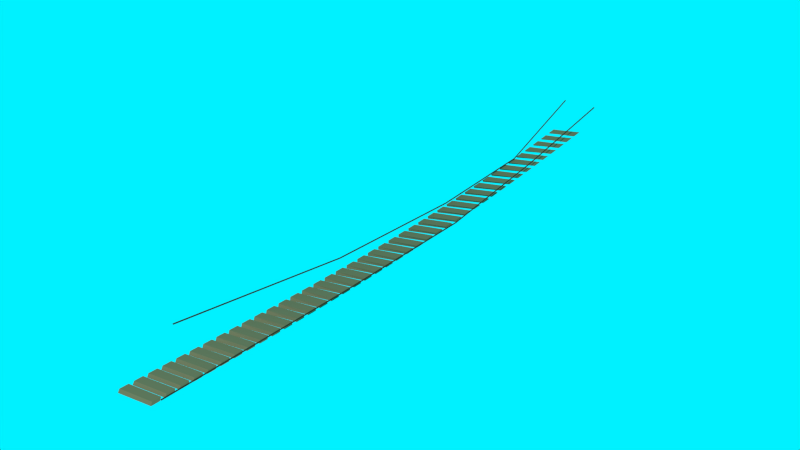 # Source: ponte.blend  (saved by Blender 2.73.0; exported with 4.5.12 LTS)
import bpy
from mathutils import Matrix  # noqa: F401  (used for matrix-valued properties, if any)

bpy.ops.wm.read_factory_settings(use_empty=True)
scene = bpy.context.scene
scene.name = 'Scene'

# ---- collections
col_collection_1 = bpy.data.collections.new('Collection 1'); scene.collection.children.link(col_collection_1)

# ---- materials (node trees are filled in below, after node groups)
mat_6e6047 = bpy.data.materials.new('6E6047')
mat_6e6047.alpha_threshold = 0.0
mat_6e6047.use_transparent_shadow = False
mat_6e6047.diffuse_color = (0.1559, 0.117, 0.06301, 1.0)
mat_6e6047.roughness = 0.5
mat_6e6047_001 = bpy.data.materials.new('6E6047.001')
mat_6e6047_001.alpha_threshold = 0.0
mat_6e6047_001.use_transparent_shadow = False
mat_6e6047_001.diffuse_color = (0.03741, 0.02896, 0.0169, 1.0)
mat_6e6047_001.roughness = 0.5

# ---- material node trees

# ---- world
world_world = bpy.data.worlds.new('World'); scene.world = world_world
world_world.use_nodes = True; world_world.node_tree.nodes.clear()
_N = world_world.node_tree.nodes; _L = world_world.node_tree.links
n0 = _N.new('ShaderNodeOutputWorld'); n0.name = 'World Output'; n0.location = (300, 300)
n1 = _N.new('ShaderNodeBackground'); n1.name = 'Background'; n1.location = (10, 300)
n2 = _N.new('ShaderNodeRGB'); n2.name = 'RGB'; n2.location = (-180, 300)
n2.outputs[0].default_value = (0.0, 0.8794, 1.0, 1.0)
_L.new(n1.outputs[0], n0.inputs[0])
_L.new(n2.outputs[0], n1.inputs[0])
n0.is_active_output = True
world_world.color = (0.05088, 0.05088, 0.05088)
world_world.use_sun_shadow = False
world_world.sun_shadow_jitter_overblur = 0.0
world_world.cycles.sampling_method = 'MANUAL'
world_world.cycles.sample_map_resolution = 256

# ---- meshes
me_cube_002 = bpy.data.meshes.new('Cube.002')
me_cube_002.from_pydata([(1.159, 45.38, -17.23), (1.221, 73.7, -34.32), (1.274, 73.7, -34.32), (1.212, 45.38, -17.23), (1.159, 45.38, -17.76), (1.221, 73.7, -34.85), (1.274, 73.7, -34.85), (1.212, 45.38, -17.76), (1.169, 16.56, -4.703), (1.222, 16.56, -4.703), (1.169, 16.56, -5.233), (1.222, 16.56, -5.233), (1.221, -21.06, -1.973), (1.274, -21.06, -1.973), (1.221, -21.06, -2.504), (1.274, -21.06, -2.504), (1.676, -68.17, -4.818), (1.729, -68.17, -4.818), (1.676, -68.17, -5.348), (1.729, -68.17, -5.348), (-1.253, 67.17, -14.05), (-1.248, 69.4, -14.94), (0.9245, 68.73, -18.6), (0.9109, 66.59, -17.72), (-1.269, 67.72, -13.23), (-1.263, 69.96, -14.18), (0.9232, 69.34, -18.41), (0.9079, 67.2, -17.46), (-1.258, 63.58, -12.69), (-1.255, 65.82, -13.54), (0.9033, 65.3, -17.2), (0.8915, 63.15, -16.35), (-1.275, 64.11, -11.78), (-1.271, 66.37, -12.68), (0.8994, 65.91, -16.91), (0.886, 63.75, -15.99), (-1.26, 59.98, -11.41), (-1.259, 62.23, -12.2), (0.885, 61.86, -15.85), (0.875, 59.7, -15.03), (-1.278, 60.49, -10.4), (-1.277, 62.76, -11.25), (0.8786, 62.45, -15.46), (0.8672, 60.29, -14.58), (-1.259, 56.37, -10.2), (-1.26, 58.63, -10.95), (0.8696, 58.4, -14.55), (0.8613, 56.24, -13.77), (-1.278, 56.87, -9.104), (-1.278, 59.13, -9.905), (0.8609, 58.99, -14.06), (0.8514, 56.82, -13.22), (-1.255, 52.76, -9.068), (-1.258, 55.02, -9.767), (0.8569, 54.94, -13.32), (0.8504, 52.76, -12.58), (-1.275, 53.23, -7.886), (-1.277, 55.51, -8.638), (0.8462, 55.51, -12.73), (0.8385, 53.33, -11.93), (-1.249, 49.14, -8.014), (-1.253, 51.4, -8.664), (0.8469, 51.46, -12.14), (0.842, 49.28, -11.44), (-1.269, 49.6, -6.749), (-1.273, 51.87, -7.451), (0.8344, 52.03, -11.46), (0.8284, 49.84, -10.7), (-1.24, 45.52, -7.037), (-1.246, 47.78, -7.638), (0.8395, 47.97, -11.03), (0.8361, 45.79, -10.36), (-1.26, 45.95, -5.693), (-1.265, 48.23, -6.344), (0.8253, 48.53, -10.25), (0.821, 46.34, -9.526), (-1.228, 41.9, -6.137), (-1.236, 44.17, -6.69), (0.8345, 44.48, -9.976), (0.8326, 42.3, -9.35), (-1.248, 42.31, -4.717), (-1.256, 44.59, -5.317), (0.8189, 45.02, -9.104), (0.8161, 42.83, -8.421), (-1.214, 38.29, -5.313), (-1.223, 40.55, -5.819), (0.8318, 40.99, -8.987), (0.8313, 38.8, -8.4), (-1.234, 38.66, -3.821), (-1.243, 40.94, -4.371), (0.815, 41.51, -8.024), (0.8138, 39.31, -7.381), (-1.198, 34.67, -4.565), (-1.209, 36.93, -5.024), (0.8314, 37.49, -8.06), (0.8321, 35.3, -7.513), (-1.218, 35.02, -3.004), (-1.228, 37.3, -3.505), (0.8135, 37.99, -7.008), (0.8138, 35.79, -6.406), (-1.181, 31.06, -3.892), (-1.192, 33.31, -4.304), (0.833, 33.99, -7.196), (0.8349, 31.8, -6.688), (-1.199, 31.38, -2.266), (-1.211, 33.66, -2.718), (0.8143, 34.47, -6.057), (0.8159, 32.27, -5.497), (-1.161, 27.45, -3.292), (-1.174, 29.7, -3.658), (0.8365, 30.49, -6.395), (0.8396, 28.3, -5.925), (-1.179, 27.75, -1.606), (-1.192, 30.02, -2.01), (0.8173, 30.95, -5.172), (0.8202, 28.75, -4.652), (-1.14, 23.85, -2.763), (-1.154, 26.1, -3.085), (0.8418, 26.99, -5.655), (0.8459, 24.81, -5.225), (-1.157, 24.12, -1.022), (-1.171, 26.38, -1.378), (0.8223, 27.43, -4.352), (0.8263, 25.23, -3.873), (-1.118, 20.26, -2.304), (-1.132, 22.51, -2.583), (0.8487, 23.5, -4.977), (0.8537, 21.31, -4.584), (-1.133, 20.49, -0.5114), (-1.148, 22.76, -0.8217), (0.829, 23.91, -3.597), (0.8342, 21.71, -3.157), (-1.095, 16.68, -1.912), (-1.109, 18.92, -2.149), (0.857, 20.0, -4.359), (0.8629, 17.82, -4.003), (-1.108, 16.88, -0.07328), (-1.124, 19.14, -0.3387), (0.8375, 20.39, -2.905), (0.8436, 18.2, -2.505), (-1.07, 13.11, -1.586), (-1.086, 15.34, -1.782), (0.8667, 16.52, -3.8), (0.8733, 14.34, -3.48), (-1.082, 13.28, 0.2948), (-1.099, 15.53, 0.07284), (0.8475, 16.88, -2.276), (0.8545, 14.69, -1.914), (-1.045, 9.556, -1.321), (-1.061, 11.78, -1.479), (0.8774, 13.04, -3.299), (0.8847, 10.86, -3.014), (-1.055, 9.689, 0.5955), (-1.072, 11.93, 0.4154), (0.8589, 13.37, -1.709), (0.8666, 11.18, -1.384), (-1.02, 6.012, -1.117), (-1.036, 8.226, -1.238), (0.8892, 9.564, -2.853), (0.897, 7.398, -2.601), (-1.027, 6.112, 0.8313), (-1.045, 8.346, 0.6914), (0.8715, 9.869, -1.201), (0.8799, 7.684, -0.9127), (-0.9937, 2.483, -0.9695), (-1.01, 4.687, -1.055), (0.9018, 6.1, -2.46), (0.9099, 3.94, -2.242), (-0.999, 2.548, 1.005), (-1.017, 4.774, 0.9036), (0.8851, 6.375, -0.7506), (0.894, 4.196, -0.4979), (-0.9675, -1.031, -0.8755), (-0.9839, 1.164, -0.9282), (0.915, 2.646, -2.12), (0.9234, 0.4924, -1.932), (-0.9702, -1.0, 1.12), (-0.9882, 1.216, 1.055), (0.8995, 2.89, -0.3566), (0.9089, 0.7169, -0.1377), (-0.9413, -4.528, -0.8318), (-0.9577, -2.344, -0.8534), (0.9286, -0.7973, -1.828), (0.9373, -2.943, -1.669), (-0.9412, -4.532, 1.18), (-0.9594, -2.327, 1.149), (0.9146, -0.5848, -0.01626), (0.9244, -2.751, 0.1702), (-0.9152, -8.008, -0.835), (-0.9315, -5.835, -0.8277), (0.9426, -4.228, -1.583), (0.9514, -6.366, -1.452), (-0.9123, -8.048, 1.187), (-0.9304, -5.853, 1.188), (0.9303, -4.048, 0.2727), (0.9403, -6.207, 0.4285), (-0.8895, -11.47, -0.8814), (-0.9055, -9.309, -0.8475), (0.9567, -7.647, -1.381), (0.9655, -9.776, -1.276), (-0.8835, -11.54, 1.145), (-0.9015, -9.361, 1.177), (0.9463, -7.5, 0.5131), (0.9564, -9.65, 0.6398), (-0.8643, -14.92, -0.9674), (-0.88, -12.76, -0.9092), (0.9708, -11.05, -1.22), (0.9795, -13.17, -1.139), (-0.8551, -15.02, 1.059), (-0.8728, -12.85, 1.118), (0.9624, -10.94, 0.7075), (0.9726, -13.08, 0.807), (-0.8397, -18.34, -1.089), (-0.855, -16.2, -1.009), (0.9847, -14.44, -1.098), (0.9932, -16.55, -1.039), (-0.8271, -18.48, 0.9315), (-0.8445, -16.32, 1.016), (0.9786, -14.36, 0.859), (0.9887, -16.49, 0.9332), (-0.816, -21.75, -1.243), (-0.8307, -19.62, -1.143), (0.9982, -17.82, -1.009), (1.006, -19.92, -0.9704), (-0.7999, -21.92, 0.7667), (-0.8168, -19.78, 0.8739), (0.9946, -17.77, 0.9706), (1.004, -19.89, 1.022), (-0.7933, -25.13, -1.424), (-0.8074, -23.02, -1.308), (1.011, -21.18, -0.9525), (1.019, -23.27, -0.9314), (-0.7735, -25.34, 0.5685), (-0.7899, -23.21, 0.6961), (1.01, -21.17, 1.046), (1.02, -23.28, 1.075), (-0.7716, -28.5, -1.63), (-0.785, -26.4, -1.499), (1.024, -24.52, -0.9237), (1.031, -26.6, -0.9182), (-0.7482, -28.74, 0.3411), (-0.7639, -26.62, 0.4864), (1.026, -24.54, 1.087), (1.035, -26.65, 1.098), (-0.7512, -31.85, -1.856), (-0.7638, -29.76, -1.713), (1.035, -27.85, -0.9192), (1.042, -29.92, -0.9273), (-0.724, -32.12, 0.08838), (-0.739, -30.01, 0.249), (1.04, -27.91, 1.099), (1.049, -30.0, 1.093), (-0.7322, -35.17, -2.097), (-0.7439, -33.1, -1.945), (1.046, -31.16, -0.9357), (1.052, -33.22, -0.955), (-0.701, -35.48, -0.1854), (-0.7152, -33.38, -0.01204), (1.054, -31.25, 1.085), (1.062, -33.33, 1.064), (-0.7147, -38.48, -2.351), (-0.7255, -36.41, -2.191), (1.056, -34.45, -0.9694), (1.061, -36.5, -0.9977), (-0.6795, -38.82, -0.4762), (-0.6928, -36.73, -0.2927), (1.067, -34.58, 1.048), (1.075, -36.65, 1.015), (-0.6988, -41.76, -2.612), (-0.7085, -39.71, -2.448), (1.064, -37.73, -1.017), (1.069, -39.77, -1.052), (-0.6595, -42.13, -0.7799), (-0.6718, -40.06, -0.5888), (1.079, -37.89, 0.9922), (1.086, -39.95, 0.9492), (-0.6846, -45.03, -2.878), (-0.6932, -42.99, -2.712), (1.071, -40.99, -1.074), (1.075, -43.02, -1.113), (-0.6412, -45.43, -1.092), (-0.6525, -43.37, -0.8963), (1.09, -41.18, 0.9209), (1.096, -43.23, 0.8703), (-0.6721, -48.28, -3.144), (-0.6797, -46.25, -2.978), (1.077, -44.23, -1.138), (1.08, -46.25, -1.179), (-0.6246, -48.7, -1.41), (-0.6348, -46.66, -1.211), (1.099, -44.46, 0.8381), (1.104, -46.5, 0.7821), (-0.6616, -51.51, -3.406), (-0.668, -49.49, -3.243), (1.082, -47.45, -1.204), (1.084, -49.46, -1.245), (-0.6099, -51.96, -1.728), (-0.6189, -49.93, -1.529), (1.107, -47.72, 0.7474), (1.112, -49.74, 0.6884), (-0.653, -54.72, -3.66), (-0.6581, -52.71, -3.502), (1.084, -50.66, -1.269), (1.085, -52.66, -1.308), (-0.5971, -55.19, -2.043), (-0.6049, -53.17, -1.846), (1.114, -50.96, 0.6526), (1.117, -52.97, 0.5929), (-0.6464, -57.91, -3.903), (-0.6503, -55.92, -3.753), (1.086, -53.85, -1.33), (1.085, -55.84, -1.363), (-0.5863, -58.41, -2.351), (-0.5928, -56.4, -2.159), (1.119, -54.18, 0.5574), (1.121, -56.19, 0.4993), (-0.6418, -61.08, -4.132), (-0.6444, -59.1, -3.991), (1.085, -57.03, -1.382), (1.084, -59.01, -1.409), (-0.5775, -61.61, -2.648), (-0.5828, -59.61, -2.463), (1.122, -57.39, 0.4654), (1.124, -59.38, 0.4111), (-0.6393, -64.24, -4.342), (-0.6406, -62.27, -4.213), (1.082, -60.19, -1.422), (1.08, -62.16, -1.44), (-0.5709, -64.79, -2.931), (-0.5748, -62.8, -2.756), (1.124, -60.58, 0.3802), (1.124, -62.56, 0.332), (-0.639, -67.38, -4.531), (-0.639, -65.42, -4.416), (1.078, -63.34, -1.448), (1.075, -65.29, -1.455), (-0.5664, -67.95, -3.196), (-0.569, -65.97, -3.032), (1.124, -63.75, 0.3054), (1.123, -65.73, 0.2654), (-0.6408, -70.51, -4.696), (-0.6394, -68.56, -4.596), (1.072, -66.47, -1.455), (1.067, -68.42, -1.449), (-0.5641, -71.09, -3.44), (-0.5653, -69.13, -3.29), (1.122, -66.91, 0.2444), (1.12, -68.87, 0.2147), (-1.092, 50.75, -9.713), (-1.029, 72.76, -35.09), (-0.9762, 72.76, -35.09), (-1.039, 50.75, -9.713), (-1.092, 50.75, -10.24), (-1.029, 72.76, -35.62), (-0.9762, 72.76, -35.62), (-1.039, 50.75, -10.24), (-1.081, 23.12, -4.375), (-1.028, 23.12, -4.375), (-1.081, 23.12, -4.906), (-1.028, 23.12, -4.906), (-1.029, -12.94, -6.963), (-0.9762, -12.94, -6.963), (-1.029, -12.94, -7.493), (-0.9762, -12.94, -7.493), (-0.5743, -58.1, -24.95), (-0.5212, -58.1, -24.95), (-0.5743, -58.1, -25.48), (-0.5212, -58.1, -25.48)], [], [(4, 0, 1, 5), (5, 1, 2, 6), (6, 2, 3, 7), (0, 8, 9, 3), (0, 3, 2, 1), (7, 4, 5, 6), (8, 12, 13, 9), (7, 11, 10, 4), (3, 9, 11, 7), (4, 10, 8, 0), (12, 16, 17, 13), (11, 15, 14, 10), (9, 13, 15, 11), (10, 14, 12, 8), (19, 17, 16, 18), (15, 19, 18, 14), (13, 17, 19, 15), (14, 18, 16, 12), (24, 25, 21, 20), (25, 26, 22, 21), (26, 27, 23, 22), (27, 24, 20, 23), (20, 21, 22, 23), (27, 26, 25, 24), (32, 33, 29, 28), (33, 34, 30, 29), (34, 35, 31, 30), (35, 32, 28, 31), (28, 29, 30, 31), (35, 34, 33, 32), (40, 41, 37, 36), (41, 42, 38, 37), (42, 43, 39, 38), (43, 40, 36, 39), (36, 37, 38, 39), (43, 42, 41, 40), (48, 49, 45, 44), (49, 50, 46, 45), (50, 51, 47, 46), (51, 48, 44, 47), (44, 45, 46, 47), (51, 50, 49, 48), (56, 57, 53, 52), (57, 58, 54, 53), (58, 59, 55, 54), (59, 56, 52, 55), (52, 53, 54, 55), (59, 58, 57, 56), (64, 65, 61, 60), (65, 66, 62, 61), (66, 67, 63, 62), (67, 64, 60, 63), (60, 61, 62, 63), (67, 66, 65, 64), (72, 73, 69, 68), (73, 74, 70, 69), (74, 75, 71, 70), (75, 72, 68, 71), (68, 69, 70, 71), (75, 74, 73, 72), (80, 81, 77, 76), (81, 82, 78, 77), (82, 83, 79, 78), (83, 80, 76, 79), (76, 77, 78, 79), (83, 82, 81, 80), (88, 89, 85, 84), (89, 90, 86, 85), (90, 91, 87, 86), (91, 88, 84, 87), (84, 85, 86, 87), (91, 90, 89, 88), (96, 97, 93, 92), (97, 98, 94, 93), (98, 99, 95, 94), (99, 96, 92, 95), (92, 93, 94, 95), (99, 98, 97, 96), (104, 105, 101, 100), (105, 106, 102, 101), (106, 107, 103, 102), (107, 104, 100, 103), (100, 101, 102, 103), (107, 106, 105, 104), (112, 113, 109, 108), (113, 114, 110, 109), (114, 115, 111, 110), (115, 112, 108, 111), (108, 109, 110, 111), (115, 114, 113, 112), (120, 121, 117, 116), (121, 122, 118, 117), (122, 123, 119, 118), (123, 120, 116, 119), (116, 117, 118, 119), (123, 122, 121, 120), (128, 129, 125, 124), (129, 130, 126, 125), (130, 131, 127, 126), (131, 128, 124, 127), (124, 125, 126, 127), (131, 130, 129, 128), (136, 137, 133, 132), (137, 138, 134, 133), (138, 139, 135, 134), (139, 136, 132, 135), (132, 133, 134, 135), (139, 138, 137, 136), (144, 145, 141, 140), (145, 146, 142, 141), (146, 147, 143, 142), (147, 144, 140, 143), (140, 141, 142, 143), (147, 146, 145, 144), (152, 153, 149, 148), (153, 154, 150, 149), (154, 155, 151, 150), (155, 152, 148, 151), (148, 149, 150, 151), (155, 154, 153, 152), (160, 161, 157, 156), (161, 162, 158, 157), (162, 163, 159, 158), (163, 160, 156, 159), (156, 157, 158, 159), (163, 162, 161, 160), (168, 169, 165, 164), (169, 170, 166, 165), (170, 171, 167, 166), (171, 168, 164, 167), (164, 165, 166, 167), (171, 170, 169, 168), (176, 177, 173, 172), (177, 178, 174, 173), (178, 179, 175, 174), (179, 176, 172, 175), (172, 173, 174, 175), (179, 178, 177, 176), (184, 185, 181, 180), (185, 186, 182, 181), (186, 187, 183, 182), (187, 184, 180, 183), (180, 181, 182, 183), (187, 186, 185, 184), (192, 193, 189, 188), (193, 194, 190, 189), (194, 195, 191, 190), (195, 192, 188, 191), (188, 189, 190, 191), (195, 194, 193, 192), (200, 201, 197, 196), (201, 202, 198, 197), (202, 203, 199, 198), (203, 200, 196, 199), (196, 197, 198, 199), (203, 202, 201, 200), (208, 209, 205, 204), (209, 210, 206, 205), (210, 211, 207, 206), (211, 208, 204, 207), (204, 205, 206, 207), (211, 210, 209, 208), (216, 217, 213, 212), (217, 218, 214, 213), (218, 219, 215, 214), (219, 216, 212, 215), (212, 213, 214, 215), (219, 218, 217, 216), (224, 225, 221, 220), (225, 226, 222, 221), (226, 227, 223, 222), (227, 224, 220, 223), (220, 221, 222, 223), (227, 226, 225, 224), (232, 233, 229, 228), (233, 234, 230, 229), (234, 235, 231, 230), (235, 232, 228, 231), (228, 229, 230, 231), (235, 234, 233, 232), (240, 241, 237, 236), (241, 242, 238, 237), (242, 243, 239, 238), (243, 240, 236, 239), (236, 237, 238, 239), (243, 242, 241, 240), (248, 249, 245, 244), (249, 250, 246, 245), (250, 251, 247, 246), (251, 248, 244, 247), (244, 245, 246, 247), (251, 250, 249, 248), (256, 257, 253, 252), (257, 258, 254, 253), (258, 259, 255, 254), (259, 256, 252, 255), (252, 253, 254, 255), (259, 258, 257, 256), (264, 265, 261, 260), (265, 266, 262, 261), (266, 267, 263, 262), (267, 264, 260, 263), (260, 261, 262, 263), (267, 266, 265, 264), (272, 273, 269, 268), (273, 274, 270, 269), (274, 275, 271, 270), (275, 272, 268, 271), (268, 269, 270, 271), (275, 274, 273, 272), (280, 281, 277, 276), (281, 282, 278, 277), (282, 283, 279, 278), (283, 280, 276, 279), (276, 277, 278, 279), (283, 282, 281, 280), (288, 289, 285, 284), (289, 290, 286, 285), (290, 291, 287, 286), (291, 288, 284, 287), (284, 285, 286, 287), (291, 290, 289, 288), (296, 297, 293, 292), (297, 298, 294, 293), (298, 299, 295, 294), (299, 296, 292, 295), (292, 293, 294, 295), (299, 298, 297, 296), (304, 305, 301, 300), (305, 306, 302, 301), (306, 307, 303, 302), (307, 304, 300, 303), (300, 301, 302, 303), (307, 306, 305, 304), (312, 313, 309, 308), (313, 314, 310, 309), (314, 315, 311, 310), (315, 312, 308, 311), (308, 309, 310, 311), (315, 314, 313, 312), (320, 321, 317, 316), (321, 322, 318, 317), (322, 323, 319, 318), (323, 320, 316, 319), (316, 317, 318, 319), (323, 322, 321, 320), (328, 329, 325, 324), (329, 330, 326, 325), (330, 331, 327, 326), (331, 328, 324, 327), (324, 325, 326, 327), (331, 330, 329, 328), (336, 337, 333, 332), (337, 338, 334, 333), (338, 339, 335, 334), (339, 336, 332, 335), (332, 333, 334, 335), (339, 338, 337, 336), (344, 345, 341, 340), (345, 346, 342, 341), (346, 347, 343, 342), (347, 344, 340, 343), (340, 341, 342, 343), (347, 346, 345, 344), (352, 348, 349, 353), (353, 349, 350, 354), (354, 350, 351, 355), (348, 356, 357, 351), (348, 351, 350, 349), (355, 352, 353, 354), (356, 360, 361, 357), (355, 359, 358, 352), (351, 357, 359, 355), (352, 358, 356, 348), (360, 364, 365, 361), (359, 363, 362, 358), (357, 361, 363, 359), (358, 362, 360, 356), (367, 365, 364, 366), (363, 367, 366, 362), (361, 365, 367, 363), (362, 366, 364, 360)])
me_cube_002.polygons.foreach_set('material_index', [1, 1, 1, 1, 1, 1, 1, 1, 1, 1, 1, 1, 1, 1, 1, 1, 1, 1, 0, 0, 0, 0, 0, 0, 0, 0, 0, 0, 0, 0, 0, 0, 0, 0, 0, 0, 0, 0, 0, 0, 0, 0, 0, 0, 0, 0, 0, 0, 0, 0, 0, 0, 0, 0, 0, 0, 0, 0, 0, 0, 0, 0, 0, 0, 0, 0, 0, 0, 0, 0, 0, 0, 0, 0, 0, 0, 0, 0, 0, 0, 0, 0, 0, 0, 0, 0, 0, 0, 0, 0, 0, 0, 0, 0, 0, 0, 0, 0, 0, 0, 0, 0, 0, 0, 0, 0, 0, 0, 0, 0, 0, 0, 0, 0, 0, 0, 0, 0, 0, 0, 0, 0, 0, 0, 0, 0, 0, 0, 0, 0, 0, 0, 0, 0, 0, 0, 0, 0, 0, 0, 0, 0, 0, 0, 0, 0, 0, 0, 0, 0, 0, 0, 0, 0, 0, 0, 0, 0, 0, 0, 0, 0, 0, 0, 0, 0, 0, 0, 0, 0, 0, 0, 0, 0, 0, 0, 0, 0, 0, 0, 0, 0, 0, 0, 0, 0, 0, 0, 0, 0, 0, 0, 0, 0, 0, 0, 0, 0, 0, 0, 0, 0, 0, 0, 0, 0, 0, 0, 0, 0, 0, 0, 0, 0, 0, 0, 0, 0, 0, 0, 0, 0, 0, 0, 0, 0, 0, 0, 0, 0, 0, 0, 0, 0, 0, 0, 0, 0, 0, 0, 0, 0, 0, 0, 0, 0, 0, 0, 0, 0, 0, 0, 0, 0, 0, 0, 0, 0, 0, 0, 0, 0, 0, 0, 1, 1, 1, 1, 1, 1, 1, 1, 1, 1, 1, 1, 1, 1, 1, 1, 1, 1])
me_cube_002.materials.append(mat_6e6047)
me_cube_002.materials.append(mat_6e6047_001)
me_cube_002.use_remesh_preserve_volume = False
me_cube_002.use_remesh_preserve_attributes = False
me_cube_002.use_mirror_vertex_groups = False
me_cube_002.update()

# ---- objects
ob_ponte = bpy.data.objects.new('ponte', me_cube_002)

# ---- transforms, parenting, visibility, modifiers, constraints
ob_ponte.location = (0.0, 0.0, 0.0)
ob_ponte.scale = (1.96, 0.558, -0.196)
ob_ponte.lineart.crease_threshold = 0.0

# ---- collection membership
col_collection_1.objects.link(ob_ponte)

# ---- scene / render settings (as saved in the file)
scene.frame_start = 1; scene.frame_end = 250; scene.frame_set(245)
scene.render.engine = 'BLENDER_EEVEE_NEXT'
scene.render.resolution_percentage = 50
scene.render.dither_intensity = 0.0
scene.cycles.use_denoising = False
scene.cycles.samples = 10
scene.cycles.sampling_pattern = 'TABULATED_SOBOL'
scene.cycles.light_sampling_threshold = 0.0
scene.cycles.use_adaptive_sampling = False
scene.cycles.use_light_tree = False
scene.cycles.blur_glossy = 0.0
scene.cycles.pixel_filter_type = 'GAUSSIAN'
scene.cycles.sample_clamp_indirect = 0.0
scene.view_settings.view_transform = 'Standard'
bpy.context.view_layer.update()

# ---- added for rendering (the .blend has no active camera and no usable light): camera, sun
cam_auto = bpy.data.cameras.new('AutoCamera')
cam_auto.lens = 50.0
cam_auto.sensor_width = 36.0
cam_auto.clip_end = 1320.6
ob_auto_camera = bpy.data.objects.new('AutoCamera', cam_auto)
scene.collection.objects.link(ob_auto_camera)
ob_auto_camera.location = (75.6898, -89.5717, 63.5724)
ob_auto_camera.rotation_euler = (1.09748, -7.21219e-08, 0.694738)
scene.camera = ob_auto_camera
light_auto_sun = bpy.data.lights.new('AutoSun', 'SUN')
light_auto_sun.energy = 3.0
light_auto_sun.angle = 0.0523599
ob_auto_sun = bpy.data.objects.new('AutoSun', light_auto_sun)
scene.collection.objects.link(ob_auto_sun)
ob_auto_sun.rotation_euler = (0.872665, 0.174533, 0.523599)
bpy.context.view_layer.update()
